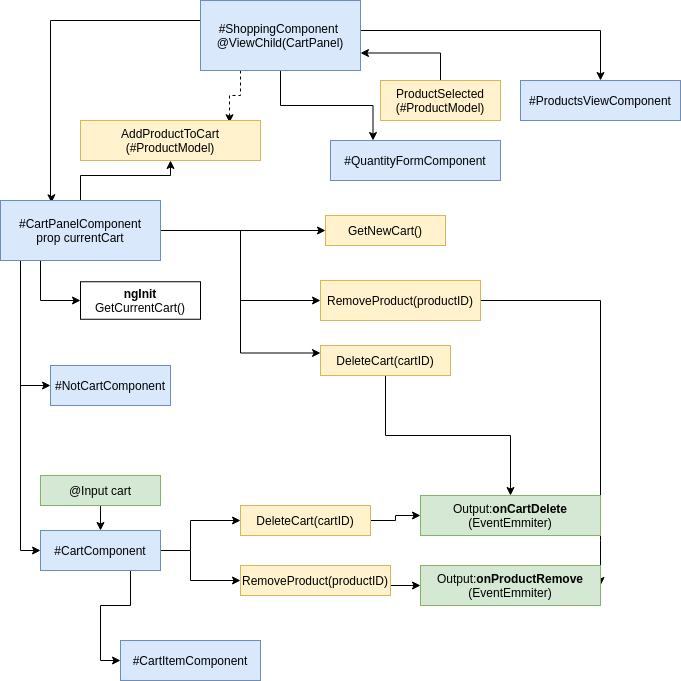

The diagram above was exported from draw.io. Its source (the exported page's mxGraphModel, read from the mxfile embedded in the PNG):
<mxGraphModel dx="706" dy="503" grid="1" gridSize="10" guides="1" tooltips="1" connect="1" arrows="1" fold="1" page="1" pageScale="1" pageWidth="1100" pageHeight="850" math="0" shadow="0">
  <root>
    <mxCell id="0" />
    <mxCell id="1" parent="0" />
    <mxCell id="10" style="edgeStyle=orthogonalEdgeStyle;rounded=0;orthogonalLoop=1;jettySize=auto;html=1;entryX=0.5;entryY=0;entryDx=0;entryDy=0;" edge="1" parent="1" target="5">
      <mxGeometry relative="1" as="geometry">
        <mxPoint x="400" y="60" as="sourcePoint" />
        <Array as="points">
          <mxPoint x="400" y="70" />
          <mxPoint x="640" y="70" />
        </Array>
      </mxGeometry>
    </mxCell>
    <mxCell id="11" style="edgeStyle=orthogonalEdgeStyle;rounded=0;orthogonalLoop=1;jettySize=auto;html=1;entryX=0.319;entryY=0.038;entryDx=0;entryDy=0;entryPerimeter=0;" edge="1" parent="1" target="6">
      <mxGeometry relative="1" as="geometry">
        <mxPoint x="240" y="80" as="sourcePoint" />
        <Array as="points">
          <mxPoint x="240" y="60" />
          <mxPoint x="90" y="60" />
          <mxPoint x="90" y="240" />
          <mxPoint x="91" y="240" />
        </Array>
      </mxGeometry>
    </mxCell>
    <mxCell id="5" value="#ProductsViewComponent" style="whiteSpace=wrap;html=1;fillColor=#dae8fc;strokeColor=#6c8ebf;" vertex="1" parent="1">
      <mxGeometry x="560" y="120" width="160" height="40" as="geometry" />
    </mxCell>
    <mxCell id="13" style="edgeStyle=orthogonalEdgeStyle;rounded=0;orthogonalLoop=1;jettySize=auto;html=1;entryX=0;entryY=0.5;entryDx=0;entryDy=0;" edge="1" parent="1" source="6" target="7">
      <mxGeometry relative="1" as="geometry">
        <Array as="points">
          <mxPoint x="60" y="590" />
        </Array>
      </mxGeometry>
    </mxCell>
    <mxCell id="31" style="edgeStyle=orthogonalEdgeStyle;rounded=0;orthogonalLoop=1;jettySize=auto;html=1;entryX=0.5;entryY=1;entryDx=0;entryDy=0;" edge="1" parent="1" source="6" target="19">
      <mxGeometry relative="1" as="geometry">
        <Array as="points">
          <mxPoint x="120" y="215" />
          <mxPoint x="210" y="215" />
        </Array>
      </mxGeometry>
    </mxCell>
    <mxCell id="45" style="edgeStyle=orthogonalEdgeStyle;rounded=0;orthogonalLoop=1;jettySize=auto;html=1;entryX=0;entryY=0.5;entryDx=0;entryDy=0;" edge="1" parent="1" source="6" target="44">
      <mxGeometry relative="1" as="geometry">
        <Array as="points">
          <mxPoint x="60" y="425" />
        </Array>
      </mxGeometry>
    </mxCell>
    <mxCell id="47" style="edgeStyle=orthogonalEdgeStyle;rounded=0;orthogonalLoop=1;jettySize=auto;html=1;entryX=0;entryY=0.5;entryDx=0;entryDy=0;exitX=0.25;exitY=1;exitDx=0;exitDy=0;" edge="1" parent="1" source="6" target="46">
      <mxGeometry relative="1" as="geometry" />
    </mxCell>
    <mxCell id="53" style="edgeStyle=orthogonalEdgeStyle;rounded=0;orthogonalLoop=1;jettySize=auto;html=1;entryX=0;entryY=0.5;entryDx=0;entryDy=0;" edge="1" parent="1" source="6" target="52">
      <mxGeometry relative="1" as="geometry" />
    </mxCell>
    <mxCell id="54" style="edgeStyle=orthogonalEdgeStyle;rounded=0;orthogonalLoop=1;jettySize=auto;html=1;entryX=0;entryY=0.5;entryDx=0;entryDy=0;" edge="1" parent="1" source="6" target="18">
      <mxGeometry relative="1" as="geometry" />
    </mxCell>
    <mxCell id="55" style="edgeStyle=orthogonalEdgeStyle;rounded=0;orthogonalLoop=1;jettySize=auto;html=1;entryX=0;entryY=0.25;entryDx=0;entryDy=0;" edge="1" parent="1" source="6" target="17">
      <mxGeometry relative="1" as="geometry" />
    </mxCell>
    <mxCell id="6" value="#CartPanelComponent&lt;br&gt;prop currentCart" style="whiteSpace=wrap;html=1;fillColor=#dae8fc;strokeColor=#6c8ebf;" vertex="1" parent="1">
      <mxGeometry x="40" y="240" width="160" height="60" as="geometry" />
    </mxCell>
    <mxCell id="50" style="edgeStyle=orthogonalEdgeStyle;rounded=0;orthogonalLoop=1;jettySize=auto;html=1;entryX=0;entryY=0.5;entryDx=0;entryDy=0;exitX=0.75;exitY=1;exitDx=0;exitDy=0;" edge="1" parent="1" source="7" target="40">
      <mxGeometry relative="1" as="geometry" />
    </mxCell>
    <mxCell id="69" style="edgeStyle=orthogonalEdgeStyle;rounded=0;orthogonalLoop=1;jettySize=auto;html=1;entryX=0;entryY=0.5;entryDx=0;entryDy=0;exitX=1;exitY=0.5;exitDx=0;exitDy=0;" edge="1" parent="1" source="7" target="60">
      <mxGeometry relative="1" as="geometry">
        <Array as="points">
          <mxPoint x="230" y="590" />
          <mxPoint x="230" y="560" />
        </Array>
      </mxGeometry>
    </mxCell>
    <mxCell id="70" style="edgeStyle=orthogonalEdgeStyle;rounded=0;orthogonalLoop=1;jettySize=auto;html=1;entryX=0;entryY=0.5;entryDx=0;entryDy=0;exitX=1;exitY=0.5;exitDx=0;exitDy=0;" edge="1" parent="1" source="7" target="59">
      <mxGeometry relative="1" as="geometry">
        <Array as="points">
          <mxPoint x="230" y="590" />
          <mxPoint x="230" y="620" />
        </Array>
      </mxGeometry>
    </mxCell>
    <mxCell id="7" value="#CartComponent" style="whiteSpace=wrap;html=1;fillColor=#dae8fc;strokeColor=#6c8ebf;" vertex="1" parent="1">
      <mxGeometry x="80" y="570" width="120" height="40" as="geometry" />
    </mxCell>
    <mxCell id="32" style="edgeStyle=orthogonalEdgeStyle;rounded=0;orthogonalLoop=1;jettySize=auto;html=1;entryX=0.828;entryY=0.055;entryDx=0;entryDy=0;entryPerimeter=0;dashed=1;exitX=0.25;exitY=1;exitDx=0;exitDy=0;" edge="1" parent="1" source="15" target="19">
      <mxGeometry relative="1" as="geometry" />
    </mxCell>
    <mxCell id="37" style="edgeStyle=orthogonalEdgeStyle;rounded=0;orthogonalLoop=1;jettySize=auto;html=1;entryX=0.25;entryY=0;entryDx=0;entryDy=0;" edge="1" parent="1" source="15" target="36">
      <mxGeometry relative="1" as="geometry" />
    </mxCell>
    <mxCell id="15" value="#ShoppingComponent&amp;nbsp;&lt;br&gt;@ViewChild(CartPanel)" style="whiteSpace=wrap;html=1;fillColor=#dae8fc;strokeColor=#6c8ebf;" vertex="1" parent="1">
      <mxGeometry x="240" y="40" width="160" height="70" as="geometry" />
    </mxCell>
    <mxCell id="71" style="edgeStyle=orthogonalEdgeStyle;rounded=0;orthogonalLoop=1;jettySize=auto;html=1;entryX=0.5;entryY=0;entryDx=0;entryDy=0;" edge="1" parent="1" source="17" target="57">
      <mxGeometry relative="1" as="geometry" />
    </mxCell>
    <mxCell id="17" value="DeleteCart(cartID)" style="whiteSpace=wrap;html=1;fillColor=#fff2cc;strokeColor=#d6b656;" vertex="1" parent="1">
      <mxGeometry x="360" y="385" width="130" height="30" as="geometry" />
    </mxCell>
    <mxCell id="74" style="edgeStyle=orthogonalEdgeStyle;rounded=0;orthogonalLoop=1;jettySize=auto;html=1;entryX=1;entryY=0.5;entryDx=0;entryDy=0;" edge="1" parent="1" source="18" target="56">
      <mxGeometry relative="1" as="geometry">
        <Array as="points">
          <mxPoint x="640" y="340" />
          <mxPoint x="640" y="580" />
        </Array>
      </mxGeometry>
    </mxCell>
    <mxCell id="18" value="RemoveProduct(productID)" style="whiteSpace=wrap;html=1;fillColor=#fff2cc;strokeColor=#d6b656;" vertex="1" parent="1">
      <mxGeometry x="360" y="320" width="160" height="40" as="geometry" />
    </mxCell>
    <mxCell id="19" value="AddProductToCart&lt;br&gt;(#ProductModel)" style="whiteSpace=wrap;html=1;fillColor=#fff2cc;strokeColor=#d6b656;" vertex="1" parent="1">
      <mxGeometry x="120" y="160" width="180" height="40" as="geometry" />
    </mxCell>
    <mxCell id="29" style="edgeStyle=orthogonalEdgeStyle;rounded=0;orthogonalLoop=1;jettySize=auto;html=1;entryX=1;entryY=0.75;entryDx=0;entryDy=0;exitX=0.5;exitY=0;exitDx=0;exitDy=0;" edge="1" parent="1" source="27" target="15">
      <mxGeometry relative="1" as="geometry" />
    </mxCell>
    <mxCell id="27" value="ProductSelected&lt;br&gt;(#ProductModel)" style="whiteSpace=wrap;html=1;fillColor=#fff2cc;strokeColor=#d6b656;" vertex="1" parent="1">
      <mxGeometry x="420" y="120" width="120" height="40" as="geometry" />
    </mxCell>
    <mxCell id="36" value="&lt;span&gt;#QuantityFormComponent&lt;/span&gt;" style="whiteSpace=wrap;html=1;fillColor=#dae8fc;strokeColor=#6c8ebf;" vertex="1" parent="1">
      <mxGeometry x="370" y="180" width="170" height="40" as="geometry" />
    </mxCell>
    <mxCell id="40" value="#CartItemComponent" style="whiteSpace=wrap;html=1;fillColor=#dae8fc;strokeColor=#6c8ebf;" vertex="1" parent="1">
      <mxGeometry x="160" y="680" width="140" height="40" as="geometry" />
    </mxCell>
    <mxCell id="44" value="#NotCartComponent" style="whiteSpace=wrap;html=1;fillColor=#dae8fc;strokeColor=#6c8ebf;" vertex="1" parent="1">
      <mxGeometry x="90" y="405" width="120" height="40" as="geometry" />
    </mxCell>
    <mxCell id="46" value="&lt;span&gt;&lt;b&gt;ngInit&lt;/b&gt;&lt;br&gt;GetCurrentCart()&lt;/span&gt;" style="whiteSpace=wrap;html=1;" vertex="1" parent="1">
      <mxGeometry x="120" y="321.25" width="120" height="37.5" as="geometry" />
    </mxCell>
    <mxCell id="52" value="&lt;span&gt;GetNewCart()&lt;/span&gt;" style="whiteSpace=wrap;html=1;fillColor=#fff2cc;strokeColor=#d6b656;" vertex="1" parent="1">
      <mxGeometry x="365" y="255" width="120" height="30" as="geometry" />
    </mxCell>
    <mxCell id="56" value="&lt;span style=&quot;color: rgb(0 , 0 , 0) ; font-family: &amp;#34;helvetica&amp;#34; ; font-size: 12px ; font-style: normal ; font-weight: 400 ; letter-spacing: normal ; text-align: center ; text-indent: 0px ; text-transform: none ; word-spacing: 0px ; display: inline ; float: none&quot;&gt;Output:&lt;/span&gt;&lt;span style=&quot;color: rgb(0 , 0 , 0) ; font-family: &amp;#34;helvetica&amp;#34; ; font-size: 12px ; font-style: normal ; letter-spacing: normal ; text-align: center ; text-indent: 0px ; text-transform: none ; word-spacing: 0px ; display: inline ; float: none&quot;&gt;&lt;b&gt;onProductRemove&lt;/b&gt;&lt;br&gt;(EventEmmiter)&lt;/span&gt;" style="whiteSpace=wrap;html=1;fillColor=#d5e8d4;strokeColor=#82b366;" vertex="1" parent="1">
      <mxGeometry x="460" y="605" width="180" height="40" as="geometry" />
    </mxCell>
    <mxCell id="57" value="&lt;span style=&quot;color: rgb(0 , 0 , 0) ; font-family: &amp;#34;helvetica&amp;#34; ; font-size: 12px ; font-style: normal ; font-weight: 400 ; letter-spacing: normal ; text-align: center ; text-indent: 0px ; text-transform: none ; word-spacing: 0px ; display: inline ; float: none&quot;&gt;Output:&lt;/span&gt;&lt;span style=&quot;color: rgb(0 , 0 , 0) ; font-family: &amp;#34;helvetica&amp;#34; ; font-size: 12px ; font-style: normal ; letter-spacing: normal ; text-align: center ; text-indent: 0px ; text-transform: none ; word-spacing: 0px ; display: inline ; float: none&quot;&gt;&lt;b&gt;onCartDelete&lt;/b&gt;&lt;br&gt;(EventEmmiter)&lt;/span&gt;" style="whiteSpace=wrap;html=1;fillColor=#d5e8d4;strokeColor=#82b366;" vertex="1" parent="1">
      <mxGeometry x="460" y="535" width="180" height="40" as="geometry" />
    </mxCell>
    <mxCell id="73" style="edgeStyle=orthogonalEdgeStyle;rounded=0;orthogonalLoop=1;jettySize=auto;html=1;entryX=0;entryY=0.5;entryDx=0;entryDy=0;exitX=1;exitY=0.75;exitDx=0;exitDy=0;" edge="1" parent="1" source="59" target="56">
      <mxGeometry relative="1" as="geometry">
        <Array as="points">
          <mxPoint x="430" y="625" />
        </Array>
      </mxGeometry>
    </mxCell>
    <mxCell id="59" value="RemoveProduct(productID)" style="whiteSpace=wrap;html=1;fillColor=#fff2cc;strokeColor=#d6b656;" vertex="1" parent="1">
      <mxGeometry x="280" y="605" width="150" height="30" as="geometry" />
    </mxCell>
    <mxCell id="72" style="edgeStyle=orthogonalEdgeStyle;rounded=0;orthogonalLoop=1;jettySize=auto;html=1;entryX=0;entryY=0.5;entryDx=0;entryDy=0;" edge="1" parent="1" source="60" target="57">
      <mxGeometry relative="1" as="geometry" />
    </mxCell>
    <mxCell id="60" value="DeleteCart(cartID)" style="whiteSpace=wrap;html=1;fillColor=#fff2cc;strokeColor=#d6b656;" vertex="1" parent="1">
      <mxGeometry x="280" y="545" width="130" height="30" as="geometry" />
    </mxCell>
    <mxCell id="koDI6oUtZBW5MOsS468D-78" style="edgeStyle=orthogonalEdgeStyle;rounded=0;orthogonalLoop=1;jettySize=auto;html=1;entryX=0.5;entryY=0;entryDx=0;entryDy=0;" edge="1" parent="1" source="koDI6oUtZBW5MOsS468D-76" target="7">
      <mxGeometry relative="1" as="geometry" />
    </mxCell>
    <mxCell id="koDI6oUtZBW5MOsS468D-76" value="@Input cart" style="whiteSpace=wrap;html=1;fillColor=#d5e8d4;strokeColor=#82b366;" vertex="1" parent="1">
      <mxGeometry x="80" y="515" width="120" height="30" as="geometry" />
    </mxCell>
  </root>
</mxGraphModel>